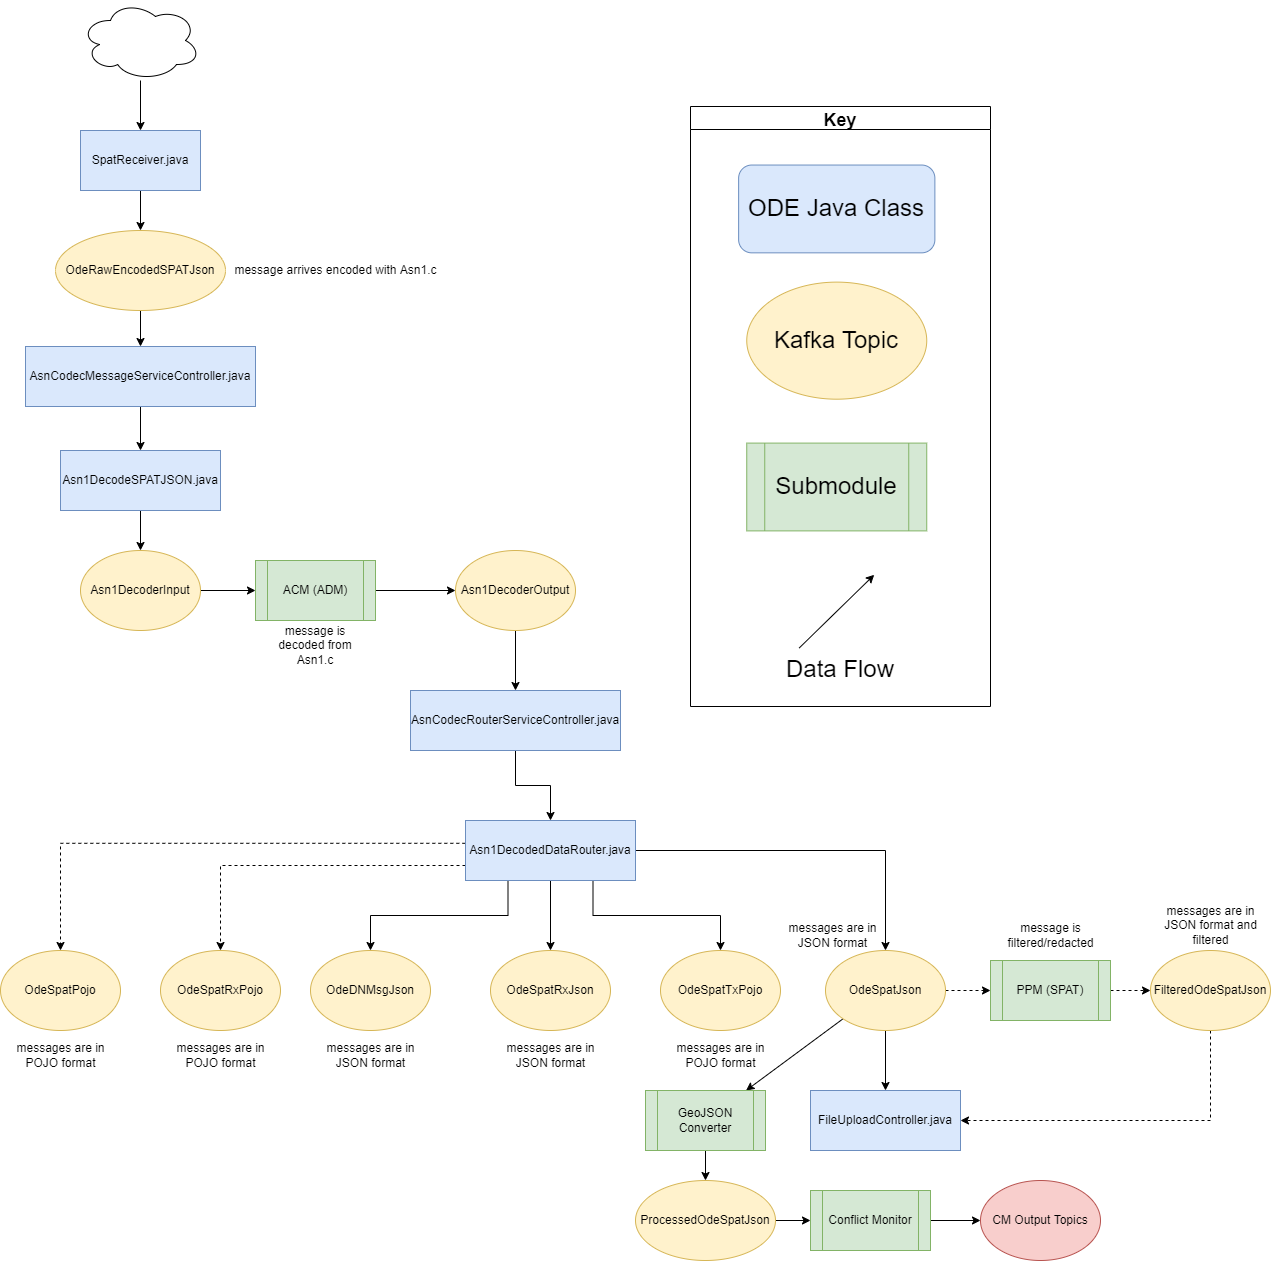

The diagram above was exported from draw.io. Its source (the exported page's mxGraphModel, read from the mxfile embedded in the PNG):
<mxGraphModel dx="2489" dy="2034" grid="1" gridSize="10" guides="1" tooltips="1" connect="1" arrows="1" fold="1" page="1" pageScale="1" pageWidth="827" pageHeight="1169" math="0" shadow="0">
  <root>
    <mxCell id="WIyWlLk6GJQsqaUBKTNV-0" />
    <mxCell id="WIyWlLk6GJQsqaUBKTNV-1" parent="WIyWlLk6GJQsqaUBKTNV-0" />
    <mxCell id="OYyFW5qYjDA_U_2kRjRC-1" style="edgeStyle=orthogonalEdgeStyle;rounded=0;orthogonalLoop=1;jettySize=auto;html=1;exitX=0.25;exitY=1;exitDx=0;exitDy=0;" parent="WIyWlLk6GJQsqaUBKTNV-1" source="8ujiRsxlkH-QBAE6qNTh-2" target="OYyFW5qYjDA_U_2kRjRC-0" edge="1">
      <mxGeometry relative="1" as="geometry" />
    </mxCell>
    <mxCell id="OYyFW5qYjDA_U_2kRjRC-3" style="edgeStyle=orthogonalEdgeStyle;rounded=0;orthogonalLoop=1;jettySize=auto;html=1;" parent="WIyWlLk6GJQsqaUBKTNV-1" source="8ujiRsxlkH-QBAE6qNTh-2" target="OYyFW5qYjDA_U_2kRjRC-2" edge="1">
      <mxGeometry relative="1" as="geometry" />
    </mxCell>
    <mxCell id="OYyFW5qYjDA_U_2kRjRC-5" style="edgeStyle=orthogonalEdgeStyle;rounded=0;orthogonalLoop=1;jettySize=auto;html=1;exitX=0.75;exitY=1;exitDx=0;exitDy=0;" parent="WIyWlLk6GJQsqaUBKTNV-1" source="8ujiRsxlkH-QBAE6qNTh-2" target="OYyFW5qYjDA_U_2kRjRC-4" edge="1">
      <mxGeometry relative="1" as="geometry" />
    </mxCell>
    <mxCell id="OYyFW5qYjDA_U_2kRjRC-8" style="edgeStyle=orthogonalEdgeStyle;rounded=0;orthogonalLoop=1;jettySize=auto;html=1;" parent="WIyWlLk6GJQsqaUBKTNV-1" source="8ujiRsxlkH-QBAE6qNTh-2" target="OYyFW5qYjDA_U_2kRjRC-6" edge="1">
      <mxGeometry relative="1" as="geometry" />
    </mxCell>
    <mxCell id="n_hmJOZrvF1dUMTtt2SE-5" style="edgeStyle=orthogonalEdgeStyle;rounded=0;orthogonalLoop=1;jettySize=auto;html=1;dashed=1;exitX=0;exitY=0.75;exitDx=0;exitDy=0;" parent="WIyWlLk6GJQsqaUBKTNV-1" source="8ujiRsxlkH-QBAE6qNTh-2" target="OYyFW5qYjDA_U_2kRjRC-12" edge="1">
      <mxGeometry relative="1" as="geometry" />
    </mxCell>
    <mxCell id="n_hmJOZrvF1dUMTtt2SE-6" style="edgeStyle=orthogonalEdgeStyle;rounded=0;orthogonalLoop=1;jettySize=auto;html=1;dashed=1;exitX=-0.001;exitY=0.38;exitDx=0;exitDy=0;exitPerimeter=0;" parent="WIyWlLk6GJQsqaUBKTNV-1" source="8ujiRsxlkH-QBAE6qNTh-2" target="OYyFW5qYjDA_U_2kRjRC-11" edge="1">
      <mxGeometry relative="1" as="geometry" />
    </mxCell>
    <mxCell id="8ujiRsxlkH-QBAE6qNTh-2" value="Asn1DecodedDataRouter.java" style="rounded=0;whiteSpace=wrap;html=1;fillColor=#dae8fc;strokeColor=#6c8ebf;" parent="WIyWlLk6GJQsqaUBKTNV-1" vertex="1">
      <mxGeometry x="-45" y="-170" width="170" height="60" as="geometry" />
    </mxCell>
    <mxCell id="gxxZRGfVhdAJ79STQYsQ-20" style="edgeStyle=orthogonalEdgeStyle;rounded=0;orthogonalLoop=1;jettySize=auto;html=1;entryX=0;entryY=0.5;entryDx=0;entryDy=0;" parent="WIyWlLk6GJQsqaUBKTNV-1" source="gxxZRGfVhdAJ79STQYsQ-5" target="gxxZRGfVhdAJ79STQYsQ-19" edge="1">
      <mxGeometry relative="1" as="geometry" />
    </mxCell>
    <mxCell id="gxxZRGfVhdAJ79STQYsQ-5" value="ACM (ADM)" style="shape=process;whiteSpace=wrap;html=1;backgroundOutline=1;fillColor=#d5e8d4;strokeColor=#82b366;" parent="WIyWlLk6GJQsqaUBKTNV-1" vertex="1">
      <mxGeometry x="-255" y="-430" width="120" height="60" as="geometry" />
    </mxCell>
    <mxCell id="_VHhroGQ1N4wH_tI7Nl9-2" style="edgeStyle=orthogonalEdgeStyle;rounded=0;orthogonalLoop=1;jettySize=auto;html=1;" parent="WIyWlLk6GJQsqaUBKTNV-1" source="gxxZRGfVhdAJ79STQYsQ-9" target="gxxZRGfVhdAJ79STQYsQ-62" edge="1">
      <mxGeometry relative="1" as="geometry" />
    </mxCell>
    <mxCell id="gxxZRGfVhdAJ79STQYsQ-9" value="AsnCodecMessageServiceController.java" style="rounded=0;whiteSpace=wrap;html=1;fillColor=#dae8fc;strokeColor=#6c8ebf;" parent="WIyWlLk6GJQsqaUBKTNV-1" vertex="1">
      <mxGeometry x="-485" y="-644" width="230" height="60" as="geometry" />
    </mxCell>
    <mxCell id="gxxZRGfVhdAJ79STQYsQ-18" style="edgeStyle=orthogonalEdgeStyle;rounded=0;orthogonalLoop=1;jettySize=auto;html=1;entryX=0;entryY=0.5;entryDx=0;entryDy=0;" parent="WIyWlLk6GJQsqaUBKTNV-1" source="gxxZRGfVhdAJ79STQYsQ-13" target="gxxZRGfVhdAJ79STQYsQ-5" edge="1">
      <mxGeometry relative="1" as="geometry" />
    </mxCell>
    <mxCell id="gxxZRGfVhdAJ79STQYsQ-13" value="Asn1DecoderInput" style="ellipse;whiteSpace=wrap;html=1;fillColor=#fff2cc;strokeColor=#d6b656;" parent="WIyWlLk6GJQsqaUBKTNV-1" vertex="1">
      <mxGeometry x="-430" y="-440" width="120" height="80" as="geometry" />
    </mxCell>
    <mxCell id="gxxZRGfVhdAJ79STQYsQ-116" style="edgeStyle=orthogonalEdgeStyle;rounded=0;orthogonalLoop=1;jettySize=auto;html=1;" parent="WIyWlLk6GJQsqaUBKTNV-1" source="gxxZRGfVhdAJ79STQYsQ-19" target="gxxZRGfVhdAJ79STQYsQ-105" edge="1">
      <mxGeometry relative="1" as="geometry" />
    </mxCell>
    <mxCell id="gxxZRGfVhdAJ79STQYsQ-19" value="Asn1DecoderOutput" style="ellipse;whiteSpace=wrap;html=1;fillColor=#fff2cc;strokeColor=#d6b656;" parent="WIyWlLk6GJQsqaUBKTNV-1" vertex="1">
      <mxGeometry x="-55" y="-440" width="120" height="80" as="geometry" />
    </mxCell>
    <mxCell id="gxxZRGfVhdAJ79STQYsQ-57" style="edgeStyle=orthogonalEdgeStyle;rounded=0;orthogonalLoop=1;jettySize=auto;html=1;entryX=0.5;entryY=0;entryDx=0;entryDy=0;" parent="WIyWlLk6GJQsqaUBKTNV-1" source="gxxZRGfVhdAJ79STQYsQ-58" target="gxxZRGfVhdAJ79STQYsQ-60" edge="1">
      <mxGeometry relative="1" as="geometry" />
    </mxCell>
    <mxCell id="gxxZRGfVhdAJ79STQYsQ-58" value="SpatReceiver.java" style="rounded=0;whiteSpace=wrap;html=1;fillColor=#dae8fc;strokeColor=#6c8ebf;" parent="WIyWlLk6GJQsqaUBKTNV-1" vertex="1">
      <mxGeometry x="-430" y="-860" width="120" height="60" as="geometry" />
    </mxCell>
    <mxCell id="_VHhroGQ1N4wH_tI7Nl9-1" style="edgeStyle=orthogonalEdgeStyle;rounded=0;orthogonalLoop=1;jettySize=auto;html=1;" parent="WIyWlLk6GJQsqaUBKTNV-1" source="gxxZRGfVhdAJ79STQYsQ-60" target="gxxZRGfVhdAJ79STQYsQ-9" edge="1">
      <mxGeometry relative="1" as="geometry" />
    </mxCell>
    <mxCell id="gxxZRGfVhdAJ79STQYsQ-60" value="OdeRawEncodedSPATJson" style="ellipse;whiteSpace=wrap;html=1;fillColor=#fff2cc;strokeColor=#d6b656;" parent="WIyWlLk6GJQsqaUBKTNV-1" vertex="1">
      <mxGeometry x="-455" y="-760" width="170" height="80" as="geometry" />
    </mxCell>
    <mxCell id="gxxZRGfVhdAJ79STQYsQ-65" style="edgeStyle=orthogonalEdgeStyle;rounded=0;orthogonalLoop=1;jettySize=auto;html=1;entryX=0.5;entryY=0;entryDx=0;entryDy=0;" parent="WIyWlLk6GJQsqaUBKTNV-1" source="gxxZRGfVhdAJ79STQYsQ-62" target="gxxZRGfVhdAJ79STQYsQ-13" edge="1">
      <mxGeometry relative="1" as="geometry" />
    </mxCell>
    <mxCell id="gxxZRGfVhdAJ79STQYsQ-62" value="Asn1DecodeSPATJSON.java" style="rounded=0;whiteSpace=wrap;html=1;fillColor=#dae8fc;strokeColor=#6c8ebf;" parent="WIyWlLk6GJQsqaUBKTNV-1" vertex="1">
      <mxGeometry x="-450" y="-540" width="160" height="60" as="geometry" />
    </mxCell>
    <mxCell id="gxxZRGfVhdAJ79STQYsQ-108" style="edgeStyle=orthogonalEdgeStyle;rounded=0;orthogonalLoop=1;jettySize=auto;html=1;entryX=0.5;entryY=0;entryDx=0;entryDy=0;exitX=0.5;exitY=1;exitDx=0;exitDy=0;" parent="WIyWlLk6GJQsqaUBKTNV-1" source="gxxZRGfVhdAJ79STQYsQ-105" target="8ujiRsxlkH-QBAE6qNTh-2" edge="1">
      <mxGeometry relative="1" as="geometry" />
    </mxCell>
    <mxCell id="gxxZRGfVhdAJ79STQYsQ-105" value="AsnCodecRouterServiceController.java" style="rounded=0;whiteSpace=wrap;html=1;fillColor=#dae8fc;strokeColor=#6c8ebf;" parent="WIyWlLk6GJQsqaUBKTNV-1" vertex="1">
      <mxGeometry x="-100" y="-300" width="210" height="60" as="geometry" />
    </mxCell>
    <mxCell id="_VHhroGQ1N4wH_tI7Nl9-0" style="edgeStyle=orthogonalEdgeStyle;rounded=0;orthogonalLoop=1;jettySize=auto;html=1;" parent="WIyWlLk6GJQsqaUBKTNV-1" source="jXXAGItoZEFWX7bIlFFn-11" target="gxxZRGfVhdAJ79STQYsQ-58" edge="1">
      <mxGeometry relative="1" as="geometry" />
    </mxCell>
    <mxCell id="jXXAGItoZEFWX7bIlFFn-11" value="" style="ellipse;shape=cloud;whiteSpace=wrap;html=1;" parent="WIyWlLk6GJQsqaUBKTNV-1" vertex="1">
      <mxGeometry x="-430" y="-990" width="120" height="80" as="geometry" />
    </mxCell>
    <mxCell id="_VHhroGQ1N4wH_tI7Nl9-4" value="" style="group" parent="WIyWlLk6GJQsqaUBKTNV-1" vertex="1" connectable="0">
      <mxGeometry x="180" y="-884" width="300" height="600" as="geometry" />
    </mxCell>
    <mxCell id="_VHhroGQ1N4wH_tI7Nl9-5" value="&lt;font style=&quot;font-size: 24px&quot;&gt;Submodule&lt;/font&gt;" style="shape=process;whiteSpace=wrap;html=1;backgroundOutline=1;fillColor=#d5e8d4;strokeColor=#82b366;labelBackgroundColor=none;" parent="_VHhroGQ1N4wH_tI7Nl9-4" vertex="1">
      <mxGeometry x="56.25" y="336.5853658536585" width="180" height="87.80487804878048" as="geometry" />
    </mxCell>
    <mxCell id="_VHhroGQ1N4wH_tI7Nl9-6" value="Key" style="swimlane;labelBackgroundColor=none;fontSize=18;" parent="_VHhroGQ1N4wH_tI7Nl9-4" vertex="1">
      <mxGeometry width="299.99999999999994" height="600" as="geometry" />
    </mxCell>
    <mxCell id="_VHhroGQ1N4wH_tI7Nl9-8" value="" style="endArrow=classic;html=1;rounded=0;labelBackgroundColor=none;" parent="_VHhroGQ1N4wH_tI7Nl9-6" edge="1">
      <mxGeometry width="50" height="50" relative="1" as="geometry">
        <mxPoint x="108.75" y="541.4634146341463" as="sourcePoint" />
        <mxPoint x="183.74999999999997" y="468.29268292682923" as="targetPoint" />
      </mxGeometry>
    </mxCell>
    <mxCell id="_VHhroGQ1N4wH_tI7Nl9-9" value="&lt;font style=&quot;font-size: 24px&quot;&gt;Kafka Topic&lt;/font&gt;" style="ellipse;whiteSpace=wrap;html=1;fillColor=#fff2cc;strokeColor=#d6b656;labelBackgroundColor=none;" parent="_VHhroGQ1N4wH_tI7Nl9-6" vertex="1">
      <mxGeometry x="56.25" y="175.60975609756096" width="180" height="117.07317073170731" as="geometry" />
    </mxCell>
    <mxCell id="_VHhroGQ1N4wH_tI7Nl9-10" value="&lt;font style=&quot;font-size: 24px&quot;&gt;ODE Java Class&lt;/font&gt;" style="rounded=1;whiteSpace=wrap;html=1;fillColor=#dae8fc;strokeColor=#6c8ebf;labelBackgroundColor=none;" parent="_VHhroGQ1N4wH_tI7Nl9-6" vertex="1">
      <mxGeometry x="48.13" y="58.54" width="196.25" height="87.8" as="geometry" />
    </mxCell>
    <mxCell id="OYyFW5qYjDA_U_2kRjRC-0" value="OdeDNMsgJson" style="ellipse;whiteSpace=wrap;html=1;fillColor=#fff2cc;strokeColor=#d6b656;" parent="WIyWlLk6GJQsqaUBKTNV-1" vertex="1">
      <mxGeometry x="-200" y="-40" width="120" height="80" as="geometry" />
    </mxCell>
    <mxCell id="OYyFW5qYjDA_U_2kRjRC-2" value="OdeSpatRxJson" style="ellipse;whiteSpace=wrap;html=1;fillColor=#fff2cc;strokeColor=#d6b656;" parent="WIyWlLk6GJQsqaUBKTNV-1" vertex="1">
      <mxGeometry x="-20" y="-40" width="120" height="80" as="geometry" />
    </mxCell>
    <mxCell id="OYyFW5qYjDA_U_2kRjRC-4" value="OdeSpatTxPojo" style="ellipse;whiteSpace=wrap;html=1;fillColor=#fff2cc;strokeColor=#d6b656;" parent="WIyWlLk6GJQsqaUBKTNV-1" vertex="1">
      <mxGeometry x="150" y="-40" width="120" height="80" as="geometry" />
    </mxCell>
    <mxCell id="OYyFW5qYjDA_U_2kRjRC-10" value="" style="edgeStyle=orthogonalEdgeStyle;rounded=0;orthogonalLoop=1;jettySize=auto;html=1;" parent="WIyWlLk6GJQsqaUBKTNV-1" source="OYyFW5qYjDA_U_2kRjRC-6" target="OYyFW5qYjDA_U_2kRjRC-9" edge="1">
      <mxGeometry relative="1" as="geometry" />
    </mxCell>
    <mxCell id="n_hmJOZrvF1dUMTtt2SE-2" style="edgeStyle=orthogonalEdgeStyle;rounded=0;orthogonalLoop=1;jettySize=auto;html=1;dashed=1;" parent="WIyWlLk6GJQsqaUBKTNV-1" source="OYyFW5qYjDA_U_2kRjRC-6" target="n_hmJOZrvF1dUMTtt2SE-0" edge="1">
      <mxGeometry relative="1" as="geometry" />
    </mxCell>
    <mxCell id="waAwy8PdT1XQP8kkjFfq-7" style="rounded=0;orthogonalLoop=1;jettySize=auto;html=1;exitX=0;exitY=1;exitDx=0;exitDy=0;" edge="1" parent="WIyWlLk6GJQsqaUBKTNV-1" source="OYyFW5qYjDA_U_2kRjRC-6" target="waAwy8PdT1XQP8kkjFfq-1">
      <mxGeometry relative="1" as="geometry" />
    </mxCell>
    <mxCell id="OYyFW5qYjDA_U_2kRjRC-6" value="OdeSpatJson" style="ellipse;whiteSpace=wrap;html=1;fillColor=#fff2cc;strokeColor=#d6b656;" parent="WIyWlLk6GJQsqaUBKTNV-1" vertex="1">
      <mxGeometry x="315" y="-40" width="120" height="80" as="geometry" />
    </mxCell>
    <mxCell id="OYyFW5qYjDA_U_2kRjRC-9" value="FileUploadController.java" style="whiteSpace=wrap;html=1;fillColor=#dae8fc;strokeColor=#6c8ebf;" parent="WIyWlLk6GJQsqaUBKTNV-1" vertex="1">
      <mxGeometry x="300" y="100" width="150" height="60" as="geometry" />
    </mxCell>
    <mxCell id="OYyFW5qYjDA_U_2kRjRC-11" value="OdeSpatPojo" style="ellipse;whiteSpace=wrap;html=1;fillColor=#fff2cc;strokeColor=#d6b656;" parent="WIyWlLk6GJQsqaUBKTNV-1" vertex="1">
      <mxGeometry x="-510" y="-40" width="120" height="80" as="geometry" />
    </mxCell>
    <mxCell id="OYyFW5qYjDA_U_2kRjRC-12" value="OdeSpatRxPojo" style="ellipse;whiteSpace=wrap;html=1;fillColor=#fff2cc;strokeColor=#d6b656;" parent="WIyWlLk6GJQsqaUBKTNV-1" vertex="1">
      <mxGeometry x="-350" y="-40" width="120" height="80" as="geometry" />
    </mxCell>
    <mxCell id="n_hmJOZrvF1dUMTtt2SE-7" style="edgeStyle=orthogonalEdgeStyle;rounded=0;orthogonalLoop=1;jettySize=auto;html=1;dashed=1;entryX=1;entryY=0.5;entryDx=0;entryDy=0;exitX=0.5;exitY=1;exitDx=0;exitDy=0;" parent="WIyWlLk6GJQsqaUBKTNV-1" source="OYyFW5qYjDA_U_2kRjRC-13" target="OYyFW5qYjDA_U_2kRjRC-9" edge="1">
      <mxGeometry relative="1" as="geometry" />
    </mxCell>
    <mxCell id="OYyFW5qYjDA_U_2kRjRC-13" value="FilteredOdeSpatJson" style="ellipse;whiteSpace=wrap;html=1;fillColor=#fff2cc;strokeColor=#d6b656;" parent="WIyWlLk6GJQsqaUBKTNV-1" vertex="1">
      <mxGeometry x="640" y="-40" width="120" height="80" as="geometry" />
    </mxCell>
    <mxCell id="n_hmJOZrvF1dUMTtt2SE-4" style="edgeStyle=orthogonalEdgeStyle;rounded=0;orthogonalLoop=1;jettySize=auto;html=1;dashed=1;" parent="WIyWlLk6GJQsqaUBKTNV-1" source="n_hmJOZrvF1dUMTtt2SE-0" target="OYyFW5qYjDA_U_2kRjRC-13" edge="1">
      <mxGeometry relative="1" as="geometry" />
    </mxCell>
    <mxCell id="n_hmJOZrvF1dUMTtt2SE-0" value="PPM (SPAT)" style="shape=process;whiteSpace=wrap;html=1;backgroundOutline=1;fillColor=#d5e8d4;strokeColor=#82b366;" parent="WIyWlLk6GJQsqaUBKTNV-1" vertex="1">
      <mxGeometry x="480" y="-30" width="120" height="60" as="geometry" />
    </mxCell>
    <mxCell id="Tbv0-RBwRGpsFKKv6rkh-0" value="message arrives encoded with Asn1.c" style="text;html=1;align=center;verticalAlign=middle;resizable=0;points=[];autosize=1;strokeColor=none;fillColor=none;" parent="WIyWlLk6GJQsqaUBKTNV-1" vertex="1">
      <mxGeometry x="-285" y="-730" width="220" height="20" as="geometry" />
    </mxCell>
    <mxCell id="Tbv0-RBwRGpsFKKv6rkh-2" value="message is decoded from Asn1.c" style="text;html=1;strokeColor=none;fillColor=none;align=center;verticalAlign=middle;whiteSpace=wrap;rounded=0;" parent="WIyWlLk6GJQsqaUBKTNV-1" vertex="1">
      <mxGeometry x="-250" y="-370" width="110" height="50" as="geometry" />
    </mxCell>
    <mxCell id="Tbv0-RBwRGpsFKKv6rkh-3" value="message is filtered/redacted" style="text;html=1;strokeColor=none;fillColor=none;align=center;verticalAlign=middle;whiteSpace=wrap;rounded=0;" parent="WIyWlLk6GJQsqaUBKTNV-1" vertex="1">
      <mxGeometry x="487.5" y="-80" width="105" height="50" as="geometry" />
    </mxCell>
    <mxCell id="Tbv0-RBwRGpsFKKv6rkh-4" value="&lt;font style=&quot;font-size: 24px&quot;&gt;Data Flow&lt;/font&gt;" style="text;html=1;strokeColor=none;fillColor=none;align=center;verticalAlign=middle;whiteSpace=wrap;rounded=0;labelBackgroundColor=none;" parent="WIyWlLk6GJQsqaUBKTNV-1" vertex="1">
      <mxGeometry x="270" y="-342.53999999999996" width="120" height="43.9" as="geometry" />
    </mxCell>
    <mxCell id="Tbv0-RBwRGpsFKKv6rkh-5" value="messages are in JSON format" style="text;html=1;strokeColor=none;fillColor=none;align=center;verticalAlign=middle;whiteSpace=wrap;rounded=0;" parent="WIyWlLk6GJQsqaUBKTNV-1" vertex="1">
      <mxGeometry x="-192.5" y="40" width="105" height="50" as="geometry" />
    </mxCell>
    <mxCell id="Tbv0-RBwRGpsFKKv6rkh-6" value="messages are in JSON format" style="text;html=1;strokeColor=none;fillColor=none;align=center;verticalAlign=middle;whiteSpace=wrap;rounded=0;" parent="WIyWlLk6GJQsqaUBKTNV-1" vertex="1">
      <mxGeometry x="-12.5" y="40" width="105" height="50" as="geometry" />
    </mxCell>
    <mxCell id="Tbv0-RBwRGpsFKKv6rkh-7" value="messages are in POJO format" style="text;html=1;strokeColor=none;fillColor=none;align=center;verticalAlign=middle;whiteSpace=wrap;rounded=0;" parent="WIyWlLk6GJQsqaUBKTNV-1" vertex="1">
      <mxGeometry x="157.5" y="40" width="105" height="50" as="geometry" />
    </mxCell>
    <mxCell id="Tbv0-RBwRGpsFKKv6rkh-8" value="messages are in JSON format" style="text;html=1;strokeColor=none;fillColor=none;align=center;verticalAlign=middle;whiteSpace=wrap;rounded=0;" parent="WIyWlLk6GJQsqaUBKTNV-1" vertex="1">
      <mxGeometry x="270" y="-80" width="105" height="50" as="geometry" />
    </mxCell>
    <mxCell id="Tbv0-RBwRGpsFKKv6rkh-9" value="messages are in POJO format" style="text;html=1;strokeColor=none;fillColor=none;align=center;verticalAlign=middle;whiteSpace=wrap;rounded=0;" parent="WIyWlLk6GJQsqaUBKTNV-1" vertex="1">
      <mxGeometry x="-342.5" y="40" width="105" height="50" as="geometry" />
    </mxCell>
    <mxCell id="Tbv0-RBwRGpsFKKv6rkh-10" value="messages are in POJO format" style="text;html=1;strokeColor=none;fillColor=none;align=center;verticalAlign=middle;whiteSpace=wrap;rounded=0;" parent="WIyWlLk6GJQsqaUBKTNV-1" vertex="1">
      <mxGeometry x="-502.5" y="40" width="105" height="50" as="geometry" />
    </mxCell>
    <mxCell id="Tbv0-RBwRGpsFKKv6rkh-11" value="messages are in JSON format and filtered" style="text;html=1;strokeColor=none;fillColor=none;align=center;verticalAlign=middle;whiteSpace=wrap;rounded=0;" parent="WIyWlLk6GJQsqaUBKTNV-1" vertex="1">
      <mxGeometry x="647.5" y="-90" width="105" height="50" as="geometry" />
    </mxCell>
    <mxCell id="waAwy8PdT1XQP8kkjFfq-0" style="edgeStyle=orthogonalEdgeStyle;rounded=0;orthogonalLoop=1;jettySize=auto;html=1;" edge="1" parent="WIyWlLk6GJQsqaUBKTNV-1" source="waAwy8PdT1XQP8kkjFfq-1" target="waAwy8PdT1XQP8kkjFfq-6">
      <mxGeometry relative="1" as="geometry" />
    </mxCell>
    <mxCell id="waAwy8PdT1XQP8kkjFfq-1" value="GeoJSON Converter" style="shape=process;whiteSpace=wrap;html=1;backgroundOutline=1;fillColor=#d5e8d4;strokeColor=#82b366;" vertex="1" parent="WIyWlLk6GJQsqaUBKTNV-1">
      <mxGeometry x="135" y="100" width="120" height="60" as="geometry" />
    </mxCell>
    <mxCell id="waAwy8PdT1XQP8kkjFfq-2" style="edgeStyle=none;rounded=0;orthogonalLoop=1;jettySize=auto;html=1;" edge="1" parent="WIyWlLk6GJQsqaUBKTNV-1" source="waAwy8PdT1XQP8kkjFfq-3" target="waAwy8PdT1XQP8kkjFfq-4">
      <mxGeometry relative="1" as="geometry" />
    </mxCell>
    <mxCell id="waAwy8PdT1XQP8kkjFfq-3" value="Conflict Monitor" style="shape=process;whiteSpace=wrap;html=1;backgroundOutline=1;fillColor=#d5e8d4;strokeColor=#82b366;" vertex="1" parent="WIyWlLk6GJQsqaUBKTNV-1">
      <mxGeometry x="300" y="200" width="120" height="60" as="geometry" />
    </mxCell>
    <mxCell id="waAwy8PdT1XQP8kkjFfq-4" value="CM Output Topics" style="ellipse;whiteSpace=wrap;html=1;fillColor=#f8cecc;strokeColor=#b85450;" vertex="1" parent="WIyWlLk6GJQsqaUBKTNV-1">
      <mxGeometry x="470" y="190" width="120" height="80" as="geometry" />
    </mxCell>
    <mxCell id="waAwy8PdT1XQP8kkjFfq-5" style="edgeStyle=orthogonalEdgeStyle;rounded=0;orthogonalLoop=1;jettySize=auto;html=1;" edge="1" parent="WIyWlLk6GJQsqaUBKTNV-1" source="waAwy8PdT1XQP8kkjFfq-6" target="waAwy8PdT1XQP8kkjFfq-3">
      <mxGeometry relative="1" as="geometry" />
    </mxCell>
    <mxCell id="waAwy8PdT1XQP8kkjFfq-6" value="ProcessedOdeSpatJson" style="ellipse;whiteSpace=wrap;html=1;fillColor=#fff2cc;strokeColor=#d6b656;" vertex="1" parent="WIyWlLk6GJQsqaUBKTNV-1">
      <mxGeometry x="125" y="190" width="140" height="80" as="geometry" />
    </mxCell>
  </root>
</mxGraphModel>